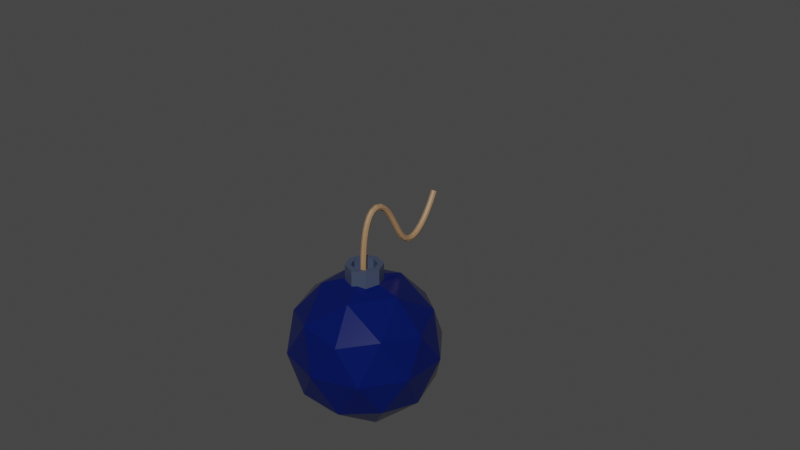 # Source: bomb.blend  (saved by Blender 3.4.6; exported with 4.5.12 LTS)
import bpy
from mathutils import Matrix  # noqa: F401  (used for matrix-valued properties, if any)

bpy.ops.wm.read_factory_settings(use_empty=True)
scene = bpy.context.scene
scene.name = 'Scene'

# ---- collections
col_collection = bpy.data.collections.new('Collection'); scene.collection.children.link(col_collection)

# ---- materials (node trees are filled in below, after node groups)
mat_bomb_case = bpy.data.materials.new('bomb_case')
mat_bomb_case.use_transparent_shadow = False
mat_bomb_tip = bpy.data.materials.new('bomb_tip')
mat_bomb_tip.use_transparent_shadow = False
mat_rope = bpy.data.materials.new('rope')
mat_rope.use_transparent_shadow = False

# ---- material node trees
mat_bomb_case.use_nodes = True; mat_bomb_case.node_tree.nodes.clear()
_N = mat_bomb_case.node_tree.nodes; _L = mat_bomb_case.node_tree.links
n0 = _N.new('ShaderNodeBsdfPrincipled'); n0.name = 'Principled BSDF'; n0.location = (10, 300)
n0.distribution = 'GGX'
n0.subsurface_method = 'RANDOM_WALK_SKIN'
n0.inputs[0].default_value = (0.0002439, 0.006557, 0.08714, 1.0)
n0.inputs[2].default_value = 0.1693
n0.inputs[3].default_value = 1.45
n0.inputs[27].default_value = (0.0, 0.0, 0.0, 1.0)
n0.inputs[28].default_value = 1.0
n1 = _N.new('ShaderNodeOutputMaterial'); n1.name = 'Material Output'; n1.location = (300, 300)
_L.new(n0.outputs[0], n1.inputs[0])
n1.is_active_output = True
mat_bomb_tip.use_nodes = True; mat_bomb_tip.node_tree.nodes.clear()
_N = mat_bomb_tip.node_tree.nodes; _L = mat_bomb_tip.node_tree.links
n0 = _N.new('ShaderNodeBsdfPrincipled'); n0.name = 'Principled BSDF'; n0.location = (10, 300)
n0.distribution = 'GGX'
n0.subsurface_method = 'RANDOM_WALK_SKIN'
n0.inputs[0].default_value = (0.04774, 0.06363, 0.1107, 1.0)
n0.inputs[2].default_value = 0.3031
n0.inputs[3].default_value = 1.45
n0.inputs[27].default_value = (0.0, 0.0, 0.0, 1.0)
n0.inputs[28].default_value = 1.0
n1 = _N.new('ShaderNodeOutputMaterial'); n1.name = 'Material Output'; n1.location = (300, 300)
_L.new(n0.outputs[0], n1.inputs[0])
n1.is_active_output = True
mat_rope.use_nodes = True; mat_rope.node_tree.nodes.clear()
_N = mat_rope.node_tree.nodes; _L = mat_rope.node_tree.links
n0 = _N.new('ShaderNodeBsdfPrincipled'); n0.name = 'Principled BSDF'; n0.location = (10, 300)
n0.distribution = 'GGX'
n0.subsurface_method = 'RANDOM_WALK_SKIN'
n0.inputs[0].default_value = (0.3185, 0.1872, 0.09579, 1.0)
n0.inputs[3].default_value = 1.45
n0.inputs[27].default_value = (0.0, 0.0, 0.0, 1.0)
n0.inputs[28].default_value = 1.0
n1 = _N.new('ShaderNodeOutputMaterial'); n1.name = 'Material Output'; n1.location = (300, 300)
_L.new(n0.outputs[0], n1.inputs[0])
n1.is_active_output = True

# ---- world
world_world = bpy.data.worlds.new('World'); scene.world = world_world
world_world.use_nodes = True; world_world.node_tree.nodes.clear()
_N = world_world.node_tree.nodes; _L = world_world.node_tree.links
n0 = _N.new('ShaderNodeOutputWorld'); n0.name = 'World Output'; n0.location = (300, 300)
n1 = _N.new('ShaderNodeBackground'); n1.name = 'Background'; n1.location = (10, 300)
n1.inputs[0].default_value = (0.05088, 0.05088, 0.05088, 1.0)
_L.new(n1.outputs[0], n0.inputs[0])
n0.is_active_output = True
world_world.color = (0.05088, 0.05088, 0.05088)
world_world.use_sun_shadow = False
world_world.sun_shadow_jitter_overblur = 0.0

# ---- meshes
me_icosphere = bpy.data.meshes.new('Icosphere')
me_icosphere.from_pydata([(0.0, 0.0, -0.5), (0.3618, -0.2629, -0.2236), (-0.1382, -0.4253, -0.2236), (-0.4472, 0.0, -0.2236), (-0.1382, 0.4253, -0.2236), (0.3618, 0.2629, -0.2236), (0.1382, -0.4253, 0.2236), (-0.3618, -0.2629, 0.2236), (-0.3618, 0.2629, 0.2236), (0.1382, 0.4253, 0.2236), (0.4472, 0.0, 0.2236), (0.0, 0.0, 0.5), (-0.08123, -0.25, -0.4253), (0.2127, -0.1545, -0.4253), (0.1314, -0.4045, -0.2629), (0.4253, 0.0, -0.2629), (0.2127, 0.1545, -0.4253), (-0.2629, 0.0, -0.4253), (-0.3441, -0.25, -0.2629), (-0.08123, 0.25, -0.4253), (-0.3441, 0.25, -0.2629), (0.1314, 0.4045, -0.2629), (0.4755, -0.1545, 0.0), (0.4755, 0.1545, 0.0), (0.0, -0.5, 0.0), (0.2939, -0.4045, 0.0), (-0.4755, -0.1545, 0.0), (-0.2939, -0.4045, 0.0), (-0.2939, 0.4045, 0.0), (-0.4755, 0.1545, 0.0), (0.2939, 0.4045, 0.0), (0.0, 0.5, 0.0), (0.3441, -0.25, 0.2629), (-0.1314, -0.4045, 0.2629), (-0.4253, 0.0, 0.2629), (-0.1314, 0.4045, 0.2629), (0.3441, 0.25, 0.2629), (0.08123, -0.25, 0.4253), (0.2629, 0.0, 0.4253), (-0.2127, -0.1545, 0.4253), (-0.2127, 0.1545, 0.4253), (0.08123, 0.25, 0.4253), (0.0, 0.119, 0.4331), (0.0, 0.08207, 0.5669), (0.08414, 0.08414, 0.4331), (0.05803, 0.05803, 0.5669), (0.119, 0.0, 0.4331), (0.08207, 0.0, 0.5669), (0.08414, -0.08414, 0.4331), (0.05803, -0.05803, 0.5669), (0.0, -0.119, 0.4331), (0.0, -0.08207, 0.5669), (-0.08414, -0.08414, 0.4331), (-0.05803, -0.05803, 0.5669), (-0.119, 0.0, 0.4331), (-0.08207, 0.0, 0.5669), (-0.08414, 0.08414, 0.4331), (-0.05803, 0.05803, 0.5669), (0.08414, 0.08414, 0.5669), (0.0, 0.119, 0.5669), (0.119, 0.0, 0.5669), (0.08414, -0.08414, 0.5669), (0.0, -0.119, 0.5669), (-0.08414, -0.08414, 0.5669), (-0.119, 0.0, 0.5669), (-0.08414, 0.08414, 0.5669), (0.05803, 0.05803, 0.5035), (0.0, 0.08207, 0.5035), (0.08207, 0.0, 0.5035), (0.05803, -0.05803, 0.5035), (0.0, -0.08207, 0.5035), (-0.05803, -0.05803, 0.5035), (-0.08207, 0.0, 0.5035), (-0.05803, 0.05803, 0.5035)], [], [(0, 13, 12), (1, 13, 15), (0, 12, 17), (0, 17, 19), (0, 19, 16), (1, 15, 22), (2, 14, 24), (3, 18, 26), (4, 20, 28), (5, 21, 30), (1, 22, 25), (2, 24, 27), (3, 26, 29), (4, 28, 31), (5, 30, 23), (6, 32, 37), (7, 33, 39), (8, 34, 40), (9, 35, 41), (10, 36, 38), (38, 41, 11), (38, 36, 41), (36, 9, 41), (41, 40, 11), (41, 35, 40), (35, 8, 40), (40, 39, 11), (40, 34, 39), (34, 7, 39), (39, 37, 11), (39, 33, 37), (33, 6, 37), (37, 38, 11), (37, 32, 38), (32, 10, 38), (23, 36, 10), (23, 30, 36), (30, 9, 36), (31, 35, 9), (31, 28, 35), (28, 8, 35), (29, 34, 8), (29, 26, 34), (26, 7, 34), (27, 33, 7), (27, 24, 33), (24, 6, 33), (25, 32, 6), (25, 22, 32), (22, 10, 32), (30, 31, 9), (30, 21, 31), (21, 4, 31), (28, 29, 8), (28, 20, 29), (20, 3, 29), (26, 27, 7), (26, 18, 27), (18, 2, 27), (24, 25, 6), (24, 14, 25), (14, 1, 25), (22, 23, 10), (22, 15, 23), (15, 5, 23), (16, 21, 5), (16, 19, 21), (19, 4, 21), (19, 20, 4), (19, 17, 20), (17, 3, 20), (17, 18, 3), (17, 12, 18), (12, 2, 18), (15, 16, 5), (15, 13, 16), (13, 0, 16), (12, 14, 2), (12, 13, 14), (13, 1, 14), (42, 59, 58, 44), (44, 58, 60, 46), (46, 60, 61, 48), (48, 61, 62, 50), (50, 62, 63, 52), (52, 63, 64, 54), (45, 43, 67, 66), (54, 64, 65, 56), (56, 65, 59, 42), (42, 44, 46, 48, 50, 52, 54, 56), (43, 45, 58, 59), (45, 47, 60, 58), (47, 49, 61, 60), (49, 51, 62, 61), (51, 53, 63, 62), (53, 55, 64, 63), (55, 57, 65, 64), (57, 43, 59, 65), (66, 67, 73, 72, 71, 70, 69, 68), (43, 57, 73, 67), (55, 53, 71, 72), (51, 49, 69, 70), (47, 45, 66, 68), (57, 55, 72, 73), (53, 51, 70, 71), (49, 47, 68, 69)])
me_icosphere.polygons.foreach_set('material_index', [0, 0, 0, 0, 0, 0, 0, 0, 0, 0, 0, 0, 0, 0, 0, 0, 0, 0, 0, 0, 0, 0, 0, 0, 0, 0, 0, 0, 0, 0, 0, 0, 0, 0, 0, 0, 0, 0, 0, 0, 0, 0, 0, 0, 0, 0, 0, 0, 0, 0, 0, 0, 0, 0, 0, 0, 0, 0, 0, 0, 0, 0, 0, 0, 0, 0, 0, 0, 0, 0, 0, 0, 0, 0, 0, 0, 0, 0, 0, 0, 1, 1, 1, 1, 1, 1, 1, 1, 1, 1, 1, 1, 1, 1, 1, 1, 1, 1, 1, 1, 1, 1, 1, 1, 1, 1])
_uv = me_icosphere.uv_layers.new(name='UVMap')
_uv.uv.foreach_set('vector', [0.1818, 0.0, 0.2273, 0.07873, 0.1364, 0.07873, 0.2727, 0.1575, 0.3182, 0.07873, 0.3636, 0.1575, 0.9091, 0.0, 0.9545, 0.07873, 0.8636, 0.07873, 0.7273, 0.0, 0.7727, 0.07873, 0.6818, 0.07873, 0.5455, 0.0, 0.5909, 0.07873, 0.5, 0.07873, 0.2727, 0.1575, 0.3636, 0.1575, 0.3182, 0.2362, 0.09091, 0.1575, 0.1818, 0.1575, 0.1364, 0.2362, 0.8182, 0.1575, 0.9091, 0.1575, 0.8636, 0.2362, 0.6364, 0.1575, 0.7273, 0.1575, 0.6818, 0.2362, 0.4545, 0.1575, 0.5455, 0.1575, 0.5, 0.2362, 0.2727, 0.1575, 0.3182, 0.2362, 0.2273, 0.2362, 0.09091, 0.1575, 0.1364, 0.2362, 0.04546, 0.2362, 0.8182, 0.1575, 0.8636, 0.2362, 0.7727, 0.2362, 0.6364, 0.1575, 0.6818, 0.2362, 0.5909, 0.2362, 0.4545, 0.1575, 0.5, 0.2362, 0.4091, 0.2362, 0.1818, 0.3149, 0.2727, 0.3149, 0.2273, 0.3937, 0.0, 0.3149, 0.09091, 0.3149, 0.04546, 0.3937, 0.7273, 0.3149, 0.8182, 0.3149, 0.7727, 0.3937, 0.5455, 0.3149, 0.6364, 0.3149, 0.5909, 0.3937, 0.3636, 0.3149, 0.4545, 0.3149, 0.4091, 0.3937, 0.4091, 0.3937, 0.5, 0.3937, 0.4545, 0.4724, 0.4091, 0.3937, 0.4545, 0.3149, 0.5, 0.3937, 0.4545, 0.3149, 0.5455, 0.3149, 0.5, 0.3937, 0.5909, 0.3937, 0.6818, 0.3937, 0.6364, 0.4724, 0.5909, 0.3937, 0.6364, 0.3149, 0.6818, 0.3937, 0.6364, 0.3149, 0.7273, 0.3149, 0.6818, 0.3937, 0.7727, 0.3937, 0.8636, 0.3937, 0.8182, 0.4724, 0.7727, 0.3937, 0.8182, 0.3149, 0.8636, 0.3937, 0.8182, 0.3149, 0.9091, 0.3149, 0.8636, 0.3937, 0.04546, 0.3937, 0.1364, 0.3937, 0.09091, 0.4724, 0.04546, 0.3937, 0.09091, 0.3149, 0.1364, 0.3937, 0.09091, 0.3149, 0.1818, 0.3149, 0.1364, 0.3937, 0.2273, 0.3937, 0.3182, 0.3937, 0.2727, 0.4724, 0.2273, 0.3937, 0.2727, 0.3149, 0.3182, 0.3937, 0.2727, 0.3149, 0.3636, 0.3149, 0.3182, 0.3937, 0.4091, 0.2362, 0.4545, 0.3149, 0.3636, 0.3149, 0.4091, 0.2362, 0.5, 0.2362, 0.4545, 0.3149, 0.5, 0.2362, 0.5455, 0.3149, 0.4545, 0.3149, 0.5909, 0.2362, 0.6364, 0.3149, 0.5455, 0.3149, 0.5909, 0.2362, 0.6818, 0.2362, 0.6364, 0.3149, 0.6818, 0.2362, 0.7273, 0.3149, 0.6364, 0.3149, 0.7727, 0.2362, 0.8182, 0.3149, 0.7273, 0.3149, 0.7727, 0.2362, 0.8636, 0.2362, 0.8182, 0.3149, 0.8636, 0.2362, 0.9091, 0.3149, 0.8182, 0.3149, 0.04546, 0.2362, 0.09091, 0.3149, 0.0, 0.3149, 0.04546, 0.2362, 0.1364, 0.2362, 0.09091, 0.3149, 0.1364, 0.2362, 0.1818, 0.3149, 0.09091, 0.3149, 0.2273, 0.2362, 0.2727, 0.3149, 0.1818, 0.3149, 0.2273, 0.2362, 0.3182, 0.2362, 0.2727, 0.3149, 0.3182, 0.2362, 0.3636, 0.3149, 0.2727, 0.3149, 0.5, 0.2362, 0.5909, 0.2362, 0.5455, 0.3149, 0.5, 0.2362, 0.5455, 0.1575, 0.5909, 0.2362, 0.5455, 0.1575, 0.6364, 0.1575, 0.5909, 0.2362, 0.6818, 0.2362, 0.7727, 0.2362, 0.7273, 0.3149, 0.6818, 0.2362, 0.7273, 0.1575, 0.7727, 0.2362, 0.7273, 0.1575, 0.8182, 0.1575, 0.7727, 0.2362, 0.8636, 0.2362, 0.9545, 0.2362, 0.9091, 0.3149, 0.8636, 0.2362, 0.9091, 0.1575, 0.9545, 0.2362, 0.9091, 0.1575, 1.0, 0.1575, 0.9545, 0.2362, 0.1364, 0.2362, 0.2273, 0.2362, 0.1818, 0.3149, 0.1364, 0.2362, 0.1818, 0.1575, 0.2273, 0.2362, 0.1818, 0.1575, 0.2727, 0.1575, 0.2273, 0.2362, 0.3182, 0.2362, 0.4091, 0.2362, 0.3636, 0.3149, 0.3182, 0.2362, 0.3636, 0.1575, 0.4091, 0.2362, 0.3636, 0.1575, 0.4545, 0.1575, 0.4091, 0.2362, 0.5, 0.07873, 0.5455, 0.1575, 0.4545, 0.1575, 0.5, 0.07873, 0.5909, 0.07873, 0.5455, 0.1575, 0.5909, 0.07873, 0.6364, 0.1575, 0.5455, 0.1575, 0.6818, 0.07873, 0.7273, 0.1575, 0.6364, 0.1575, 0.6818, 0.07873, 0.7727, 0.07873, 0.7273, 0.1575, 0.7727, 0.07873, 0.8182, 0.1575, 0.7273, 0.1575, 0.8636, 0.07873, 0.9091, 0.1575, 0.8182, 0.1575, 0.8636, 0.07873, 0.9545, 0.07873, 0.9091, 0.1575, 0.9545, 0.07873, 1.0, 0.1575, 0.9091, 0.1575, 0.3636, 0.1575, 0.4091, 0.07873, 0.4545, 0.1575, 0.3636, 0.1575, 0.3182, 0.07873, 0.4091, 0.07873, 0.3182, 0.07873, 0.3636, 0.0, 0.4091, 0.07873, 0.1364, 0.07873, 0.1818, 0.1575, 0.09091, 0.1575, 0.1364, 0.07873, 0.2273, 0.07873, 0.1818, 0.1575, 0.2273, 0.07873, 0.2727, 0.1575, 0.1818, 0.1575, 1.0, 0.5, 1.0, 1.0, 0.875, 1.0, 0.875, 0.5, 0.875, 0.5, 0.875, 1.0, 0.75, 1.0, 0.75, 0.5, 0.75, 0.5, 0.75, 1.0, 0.625, 1.0, 0.625, 0.5, 0.625, 0.5, 0.625, 1.0, 0.5, 1.0, 0.5, 0.5, 0.5, 0.5, 0.5, 1.0, 0.375, 1.0, 0.375, 0.5, 0.375, 0.5, 0.375, 1.0, 0.25, 1.0, 0.25, 0.5, 0.367, 0.367, 0.25, 0.4155, 0.25, 0.4155, 0.367, 0.367, 0.25, 0.5, 0.25, 1.0, 0.125, 1.0, 0.125, 0.5, 0.125, 0.5, 0.125, 1.0, 0.0, 1.0, 0.0, 0.5, 0.75, 0.49, 0.9197, 0.4197, 0.99, 0.25, 0.9197, 0.08029, 0.75, 0.01, 0.5803, 0.08029, 0.51, 0.25, 0.5803, 0.4197, 0.25, 0.4155, 0.367, 0.367, 0.4197, 0.4197, 0.25, 0.49, 0.367, 0.367, 0.4155, 0.25, 0.49, 0.25, 0.4197, 0.4197, 0.4155, 0.25, 0.367, 0.133, 0.4197, 0.08029, 0.49, 0.25, 0.367, 0.133, 0.25, 0.08447, 0.25, 0.01, 0.4197, 0.08029, 0.25, 0.08447, 0.133, 0.133, 0.08029, 0.08029, 0.25, 0.01, 0.133, 0.133, 0.08447, 0.25, 0.01, 0.25, 0.08029, 0.08029, 0.08447, 0.25, 0.133, 0.367, 0.08029, 0.4197, 0.01, 0.25, 0.133, 0.367, 0.25, 0.4155, 0.25, 0.49, 0.08029, 0.4197, 0.367, 0.367, 0.25, 0.4155, 0.133, 0.367, 0.08447, 0.25, 0.133, 0.133, 0.25, 0.08447, 0.367, 0.133, 0.4155, 0.25, 0.25, 0.4155, 0.133, 0.367, 0.133, 0.367, 0.25, 0.4155, 0.08447, 0.25, 0.133, 0.133, 0.133, 0.133, 0.08447, 0.25, 0.25, 0.08447, 0.367, 0.133, 0.367, 0.133, 0.25, 0.08447, 0.4155, 0.25, 0.367, 0.367, 0.367, 0.367, 0.4155, 0.25, 0.133, 0.367, 0.08447, 0.25, 0.08447, 0.25, 0.133, 0.367, 0.133, 0.133, 0.25, 0.08447, 0.25, 0.08447, 0.133, 0.133, 0.367, 0.133, 0.4155, 0.25, 0.4155, 0.25, 0.367, 0.133])
me_icosphere.materials.append(mat_bomb_case)
me_icosphere.materials.append(mat_bomb_tip)
me_icosphere.update()
me_cylinder_001 = bpy.data.meshes.new('Cylinder.001')
me_cylinder_001.from_pydata([(0.0, 1.0, -1.0), (0.0, 1.0, 1.0), (0.7071, 0.7071, -1.0), (0.7071, 0.7071, 1.0), (1.0, 0.0, -1.0), (1.0, 0.0, 1.0), (0.7071, -0.7071, -1.0), (0.7071, -0.7071, 1.0), (0.0, -1.0, -1.0), (0.0, -1.0, 1.0), (-0.7071, -0.7071, -1.0), (-0.7071, -0.7071, 1.0), (-1.0, 0.0, -1.0), (-1.0, 0.0, 1.0), (-0.7071, 0.7071, -1.0), (-0.7071, 0.7071, 1.0)], [], [(0, 1, 3, 2), (2, 3, 5, 4), (4, 5, 7, 6), (6, 7, 9, 8), (8, 9, 11, 10), (10, 11, 13, 12), (3, 1, 15, 13, 11, 9, 7, 5), (12, 13, 15, 14), (14, 15, 1, 0), (0, 2, 4, 6, 8, 10, 12, 14)])
_uv = me_cylinder_001.uv_layers.new(name='UVMap')
_uv.uv.foreach_set('vector', [1.0, 0.5, 1.0, 1.0, 0.875, 1.0, 0.875, 0.5, 0.875, 0.5, 0.875, 1.0, 0.75, 1.0, 0.75, 0.5, 0.75, 0.5, 0.75, 1.0, 0.625, 1.0, 0.625, 0.5, 0.625, 0.5, 0.625, 1.0, 0.5, 1.0, 0.5, 0.5, 0.5, 0.5, 0.5, 1.0, 0.375, 1.0, 0.375, 0.5, 0.375, 0.5, 0.375, 1.0, 0.25, 1.0, 0.25, 0.5, 0.4197, 0.4197, 0.25, 0.49, 0.08029, 0.4197, 0.01, 0.25, 0.08029, 0.08029, 0.25, 0.01, 0.4197, 0.08029, 0.49, 0.25, 0.25, 0.5, 0.25, 1.0, 0.125, 1.0, 0.125, 0.5, 0.125, 0.5, 0.125, 1.0, 0.0, 1.0, 0.0, 0.5, 0.75, 0.49, 0.9197, 0.4197, 0.99, 0.25, 0.9197, 0.08029, 0.75, 0.01, 0.5803, 0.08029, 0.51, 0.25, 0.5803, 0.4197])
me_cylinder_001.materials.append(mat_rope)
me_cylinder_001.update()

# ---- curves / text
cu_nurbspath_001 = bpy.data.curves.new('NurbsPath.001', 'CURVE')
cu_nurbspath_001.dimensions = '3D'
_sp = cu_nurbspath_001.splines.new('NURBS'); _sp.points.add(6)
_sp.points.foreach_set('co', [-0.4177, -0.01359, 0.00264, 1.0, -0.7616, -0.0006018, -0.01629, 1.0, -0.9768, 0.1028, -0.0255, 1.0, -0.8547, 0.3119, -0.01795, 1.0, -0.451, 0.3312, 0.02376, 1.0, -0.6226, 0.5868, -0.001856, 1.0, -0.8032, 0.6892, -0.0113, 1.0])
_sp.order_u = 5
_sp.order_v = 0
_sp.use_endpoint_u = True
cu_nurbspath_001.use_path = True
cu_nurbspath_001.fill_mode = 'FULL'

# ---- objects
ob_bomb = bpy.data.objects.new('bomb', me_icosphere)
ob_rope = bpy.data.objects.new('rope', me_cylinder_001)
ob_nurbspath_noimp = bpy.data.objects.new('NurbsPath-noimp', cu_nurbspath_001)

# ---- transforms, parenting, visibility, modifiers, constraints
ob_bomb.location = (0.0, 0.0, 0.5)
ob_rope.location = (0.0, 0.0, 0.5)
ob_rope.scale = (0.01934, 0.01934, 0.01934)
_m = ob_rope.modifiers.new('Array', 'ARRAY')
_m.count = 35
_m.relative_offset_displace = (0.0, 0.0, -1.0)
_m = ob_rope.modifiers.new('Curve', 'CURVE')
_m.object = ob_nurbspath_noimp
ob_nurbspath_noimp.location = (0.0, 0.0, 0.5)
ob_nurbspath_noimp.rotation_euler = (-0.0, 1.571, -0.0)

# ---- collection membership
col_collection.objects.link(ob_bomb)
col_collection.objects.link(ob_rope)
col_collection.objects.link(ob_nurbspath_noimp)

# ---- scene / render settings (as saved in the file)
scene.frame_start = 1; scene.frame_end = 250; scene.frame_set(1)
scene.render.engine = 'BLENDER_EEVEE_NEXT'
scene.cycles.sampling_pattern = 'TABULATED_SOBOL'
scene.cycles.use_light_tree = False
scene.view_settings.view_transform = 'Filmic'
bpy.context.view_layer.update()

# ---- added for rendering (the .blend has no active camera and no usable light): camera, sun
cam_auto = bpy.data.cameras.new('AutoCamera')
cam_auto.lens = 50.0
cam_auto.sensor_width = 36.0
cam_auto.clip_end = 1000.0
ob_auto_camera = bpy.data.objects.new('AutoCamera', cam_auto)
scene.collection.objects.link(ob_auto_camera)
ob_auto_camera.location = (3.93038, -4.37967, 4.34225)
ob_auto_camera.rotation_euler = (1.09748, -7.21219e-08, 0.694738)
scene.camera = ob_auto_camera
light_auto_sun = bpy.data.lights.new('AutoSun', 'SUN')
light_auto_sun.energy = 3.0
light_auto_sun.angle = 0.0523599
ob_auto_sun = bpy.data.objects.new('AutoSun', light_auto_sun)
scene.collection.objects.link(ob_auto_sun)
ob_auto_sun.rotation_euler = (0.872665, 0.174533, 0.523599)
bpy.context.view_layer.update()
